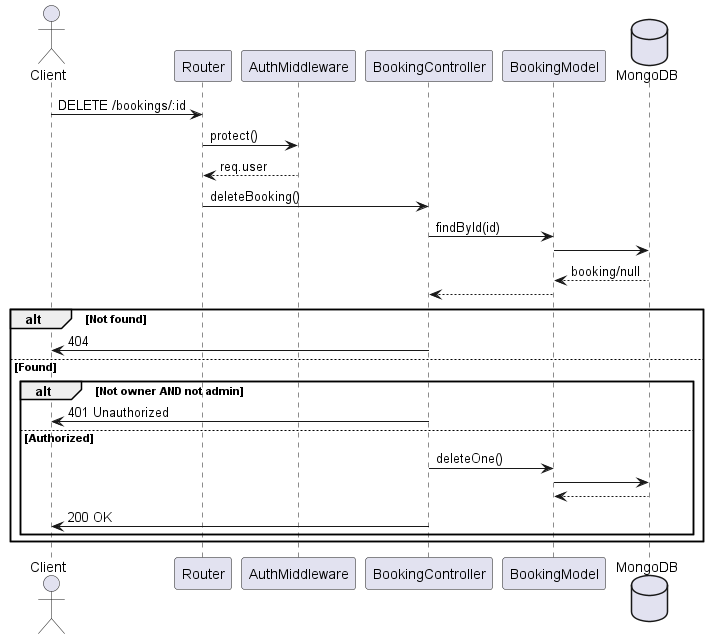

The diagram above was rendered by PlantUML. Its source (embedded in the PNG):
@startuml Manage Booking (DELETE)
actor Client
participant Router
participant AuthMiddleware
participant BookingController
participant BookingModel
database MongoDB

Client -> Router : DELETE /bookings/:id
Router -> AuthMiddleware : protect()
AuthMiddleware --> Router : req.user

Router -> BookingController : deleteBooking()

BookingController -> BookingModel : findById(id)
BookingModel -> MongoDB
MongoDB --> BookingModel : booking/null
BookingModel --> BookingController

alt Not found
    BookingController -> Client : 404
else Found
    alt Not owner AND not admin
        BookingController -> Client : 401 Unauthorized
    else Authorized
        BookingController -> BookingModel : deleteOne()
        BookingModel -> MongoDB
        MongoDB --> BookingModel
        BookingController -> Client : 200 OK
    end
end

@enduml